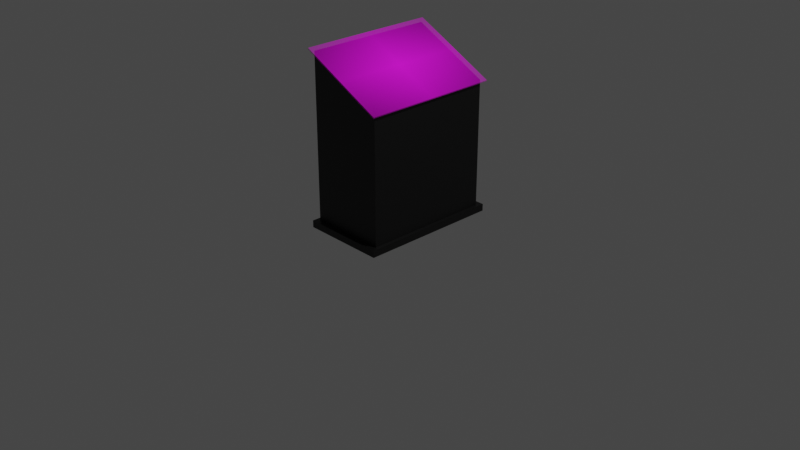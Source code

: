 # Source: Final_Taxonomy_Of_Futures_Map.blend  (saved by Blender 2.80.75; exported with 4.5.12 LTS)
import bpy
from mathutils import Matrix  # noqa: F401  (used for matrix-valued properties, if any)

bpy.ops.wm.read_factory_settings(use_empty=True)
scene = bpy.context.scene
scene.name = 'Scene'

# ---- collections
col_collection = bpy.data.collections.new('Collection'); scene.collection.children.link(col_collection)

# ---- images (referenced by path relative to the original .blend; pixels are not part of the script)
import os
ASSET_DIR = os.environ.get("B2B_ASSET_DIR", "")  # directory of the original .blend (textures are referenced by path, not embedded)
HERE = os.path.dirname(os.path.abspath(__file__))  # packed textures are extracted next to this script under _unpacked/

def load_image(name, relpath, width, height, colorspace="sRGB"):
    """Load a texture the original file referenced (path relative to the .blend, or extracted next to this script)."""
    p = next((c for c in (os.path.join(HERE, relpath), os.path.join(ASSET_DIR, relpath)) if relpath and os.path.exists(c)), "")
    if p:
        img = bpy.data.images.load(p, check_existing=True)
        img.name = name
    else:  # same state as the original file: an image datablock whose file is absent (Cycles renders it pink)
        img = bpy.data.images.new(name, width, height)
        img.source = "FILE"
        img.filepath = "//" + (relpath or name)
    img.colorspace_settings.name = colorspace
    return img
img_taxonomy_of_futures_map_png = load_image('Taxonomy of Futures Map.png', 'Taxonomy of Futures Map.png', 1024, 1024, 'sRGB')
img_taxonomy_of_futures_map_2_0_jpg = load_image('Taxonomy of Futures Map 2.0.JPG', 'Taxonomy of Futures Map 2.0.JPG', 1024, 1024, 'sRGB')

# ---- materials (node trees are filled in below, after node groups)
mat_taxonomy_of_futures_map = bpy.data.materials.new('Taxonomy of Futures Map')
mat_taxonomy_of_futures_map.use_transparent_shadow = False
mat_taxonomy_of_futures_map.roughness = 1.0
mat_material_002 = bpy.data.materials.new('Material.002')
mat_material_002.use_transparent_shadow = False

# ---- material node trees
mat_taxonomy_of_futures_map.use_nodes = True; mat_taxonomy_of_futures_map.node_tree.nodes.clear()
_N = mat_taxonomy_of_futures_map.node_tree.nodes; _L = mat_taxonomy_of_futures_map.node_tree.links
n0 = _N.new('ShaderNodeOutputMaterial'); n0.name = 'Material Output'; n0.location = (398, 288)
n1 = _N.new('ShaderNodeTexImage'); n1.name = 'Image Texture'; n1.location = (-302, 48)
n1.image = img_taxonomy_of_futures_map_png
n1.extension = 'CLIP'
n2 = _N.new('ShaderNodeBsdfTransparent'); n2.name = 'Transparent BSDF'; n2.location = (-102, 228)
n3 = _N.new('ShaderNodeMixShader'); n3.name = 'Mix Shader'; n3.location = (98, 288)
n4 = _N.new('ShaderNodeBsdfPrincipled'); n4.name = 'Principled BSDF'; n4.location = (-102, 48)
n4.distribution = 'GGX'
n4.subsurface_method = 'BURLEY'
n4.inputs[2].default_value = 1.0
n4.inputs[3].default_value = 1.45
n4.inputs[27].default_value = (0.0, 0.0, 0.0, 1.0)
n4.inputs[28].default_value = 1.0
n5 = _N.new('ShaderNodeTexImage'); n5.name = 'Image Texture.001'; n5.location = (-392, 23)
n5.image = img_taxonomy_of_futures_map_2_0_jpg
_L.new(n1.outputs[1], n3.inputs[0])
_L.new(n2.outputs[0], n3.inputs[1])
_L.new(n3.outputs[0], n0.inputs[0])
_L.new(n4.outputs[0], n3.inputs[2])
_L.new(n5.outputs[0], n4.inputs[0])
n0.is_active_output = True
mat_material_002.use_nodes = True; mat_material_002.node_tree.nodes.clear()
_N = mat_material_002.node_tree.nodes; _L = mat_material_002.node_tree.links
n0 = _N.new('ShaderNodeOutputMaterial'); n0.name = 'Material Output'; n0.location = (300, 300)
n1 = _N.new('ShaderNodeBsdfPrincipled'); n1.name = 'Principled BSDF'; n1.location = (10, 300)
n1.distribution = 'GGX'
n1.subsurface_method = 'BURLEY'
n1.inputs[0].default_value = (0.0, 0.0, 0.0, 1.0)
n1.inputs[3].default_value = 1.45
n1.inputs[27].default_value = (0.0, 0.0, 0.0, 1.0)
n1.inputs[28].default_value = 1.0
_L.new(n1.outputs[0], n0.inputs[0])
n0.is_active_output = True

# ---- world
world_world = bpy.data.worlds.new('World'); scene.world = world_world
world_world.use_nodes = True; world_world.node_tree.nodes.clear()
_N = world_world.node_tree.nodes; _L = world_world.node_tree.links
n0 = _N.new('ShaderNodeOutputWorld'); n0.name = 'World Output'; n0.location = (300, 300)
n1 = _N.new('ShaderNodeBackground'); n1.name = 'Background'; n1.location = (10, 300)
n1.inputs[0].default_value = (0.05088, 0.05088, 0.05088, 1.0)
_L.new(n1.outputs[0], n0.inputs[0])
n0.is_active_output = True
world_world.color = (0.05088, 0.05088, 0.05088)
world_world.use_sun_shadow = False
world_world.sun_shadow_jitter_overblur = 0.0

# ---- cameras
cam_camera = bpy.data.cameras.new('Camera')
cam_camera.clip_end = 100.0
cam_camera.ortho_scale = 7.314

# ---- lights
light_light = bpy.data.lights.new('Light', 'POINT')
light_light.transmission_factor = 0.0
light_light.energy = 1000.0
light_light.shadow_soft_size = 0.1
light_light.shadow_maximum_resolution = 0.006
light_light.use_absolute_resolution = True

# ---- meshes
me_taxonomy_of_futures_map = bpy.data.meshes.new('Taxonomy of Futures Map')
me_taxonomy_of_futures_map.from_pydata([(-0.7397, -0.5, 0.0), (0.7397, -0.5, 0.0), (-0.7397, 0.5, 0.0), (0.7397, 0.5, 0.0), (-0.7397, 0.5, 0.01516), (-0.7397, -0.5, 0.01516), (0.7397, -0.5, 0.01516), (0.7397, 0.5, 0.01516)], [], [(0, 2, 3, 1), (5, 6, 7, 4), (3, 2, 4, 7), (0, 1, 6, 5), (1, 3, 7, 6), (2, 0, 5, 4)])
_uv = me_taxonomy_of_futures_map.uv_layers.new(name='UVMap')
_uv.uv.foreach_set('vector', [0.0, 0.0, 0.0, 1.0, 1.0, 1.0, 1.0, 0.0, 0.0, 0.0, 1.0, 0.0, 1.0, 1.0, 0.0, 1.0, 1.0, 1.0, 0.0, 1.0, 0.0, 1.0, 1.0, 1.0, 0.0, 0.0, 1.0, 0.0, 1.0, 0.0, 0.0, 0.0, 1.0, 0.0, 1.0, 1.0, 1.0, 1.0, 1.0, 0.0, 0.0, 1.0, 0.0, 0.0, 0.0, 0.0, 0.0, 1.0])
me_taxonomy_of_futures_map.materials.append(mat_taxonomy_of_futures_map)
me_taxonomy_of_futures_map.use_remesh_preserve_volume = False
me_taxonomy_of_futures_map.use_remesh_preserve_attributes = False
me_taxonomy_of_futures_map.use_mirror_vertex_groups = False
me_taxonomy_of_futures_map.update()
me_cube_002 = bpy.data.meshes.new('Cube.002')
me_cube_002.from_pydata([(-1.0, -1.0, -0.8908), (-1.0, 1.0, -0.8908), (1.0, -1.0, -0.8908), (1.0, 1.0, -0.8908), (-1.0, 1.0, 1.249), (1.0, 1.0, 0.7555), (1.0, -1.0, 0.7555), (-1.0, -1.0, 1.249), (-1.0, -0.9803, 1.249), (1.0, 0.9803, 0.7555), (-1.0, -0.9803, 1.249), (-1.0, -0.9802, 1.249), (-1.0, -0.9803, 1.249), (-1.0, 1.0, -0.9818), (-1.0, -1.0, -0.9818), (1.0, 1.0, -0.9818), (1.0, -1.0, -0.9818), (-1.091, 1.091, -0.8908), (-1.091, -1.091, -0.8908), (1.091, 1.091, -0.8908), (1.091, -1.091, -0.8908), (-1.091, 1.091, -0.9818), (-1.091, -1.091, -0.9818), (1.091, 1.091, -0.9818), (1.091, -1.091, -0.9818)], [(7, 10), (8, 9), (4, 11)], [(0, 7, 12, 4, 1), (1, 4, 5, 3), (3, 5, 9, 6, 2), (2, 6, 7, 0), (3, 2, 20, 19), (6, 7, 8, 4, 5, 9), (4, 12, 7, 8), (7, 4, 8), (13, 15, 16, 14), (2, 0, 18, 20), (15, 13, 21, 23), (14, 16, 24, 22), (20, 18, 22, 24), (19, 20, 24, 23), (17, 19, 23, 21), (18, 17, 21, 22), (1, 3, 19, 17), (16, 15, 23, 24), (0, 1, 17, 18), (13, 14, 22, 21)])
_uv = me_cube_002.uv_layers.new(name='UVMap')
_uv.uv.foreach_set('vector', [0.375, 0.0, 0.625, 0.0, 0.625, 0.002468, 0.625, 0.25, 0.375, 0.25, 0.375, 0.25, 0.625, 0.25, 0.5701, 0.5, 0.375, 0.5, 0.375, 0.5, 0.5701, 0.5, 0.5701, 0.5025, 0.5701, 0.75, 0.375, 0.75, 0.375, 0.75, 0.5701, 0.75, 0.625, 1.0, 0.375, 1.0, 0.375, 0.5, 0.375, 0.75, 0.375, 0.75, 0.375, 0.5, 0.0326, 0.04183, 0.0326, 0.9582, 0.04183, 0.9582, 0.9674, 0.9582, 0.9674, 0.04183, 0.9582, 0.04183, 0.625, 0.25, 0.625, 0.002468, 0.625, 0.0, 0.625, 0.002468, 0.625, 0.0, 0.625, 0.25, 0.625, 0.002468, 0.125, 0.5, 0.375, 0.5, 0.375, 0.75, 0.125, 0.75, 0.375, 0.75, 0.375, 1.0, 0.375, 1.0, 0.375, 0.75, 0.375, 0.5, 0.125, 0.5, 0.125, 0.5, 0.375, 0.5, 0.125, 0.75, 0.375, 0.75, 0.375, 0.75, 0.125, 0.75, 0.375, 0.75, 0.375, 1.0, 0.375, 1.0, 0.375, 0.75, 0.375, 0.5, 0.375, 0.75, 0.375, 0.75, 0.375, 0.5, 0.375, 0.25, 0.375, 0.5, 0.375, 0.5, 0.375, 0.25, 0.375, 0.0, 0.375, 0.25, 0.375, 0.25, 0.375, 0.0, 0.375, 0.25, 0.375, 0.5, 0.375, 0.5, 0.375, 0.25, 0.375, 0.75, 0.375, 0.5, 0.375, 0.5, 0.375, 0.75, 0.375, 0.0, 0.375, 0.25, 0.375, 0.25, 0.375, 0.0, 0.125, 0.5, 0.125, 0.75, 0.125, 0.75, 0.125, 0.5])
_ca = me_cube_002.color_attributes.new('Col', 'BYTE_COLOR', 'CORNER')
_ca.data.foreach_set('color', [1.0, 1.0, 1.0, 1.0, 1.0, 1.0, 1.0, 1.0, 1.0, 1.0, 1.0, 1.0, 1.0, 1.0, 1.0, 1.0, 1.0, 1.0, 1.0, 1.0, 1.0, 1.0, 1.0, 1.0, 1.0, 1.0, 1.0, 1.0, 1.0, 1.0, 1.0, 1.0, 1.0, 1.0, 1.0, 1.0, 1.0, 1.0, 1.0, 1.0, 1.0, 1.0, 1.0, 1.0, 1.0, 1.0, 1.0, 1.0, 1.0, 1.0, 1.0, 1.0, 1.0, 1.0, 1.0, 1.0, 1.0, 1.0, 1.0, 1.0, 1.0, 1.0, 1.0, 1.0, 1.0, 1.0, 1.0, 1.0, 1.0, 1.0, 1.0, 1.0, 1.0, 1.0, 1.0, 1.0, 1.0, 1.0, 1.0, 1.0, 1.0, 1.0, 1.0, 1.0, 1.0, 1.0, 1.0, 1.0, 1.0, 1.0, 1.0, 1.0, 1.0, 1.0, 1.0, 1.0, 1.0, 1.0, 1.0, 1.0, 1.0, 1.0, 1.0, 1.0, 1.0, 1.0, 1.0, 1.0, 1.0, 1.0, 1.0, 1.0, 1.0, 1.0, 1.0, 1.0, 1.0, 1.0, 1.0, 1.0, 1.0, 1.0, 1.0, 1.0, 1.0, 1.0, 1.0, 1.0, 1.0, 1.0, 1.0, 1.0, 1.0, 1.0, 1.0, 1.0, 1.0, 1.0, 1.0, 1.0, 1.0, 1.0, 1.0, 1.0, 1.0, 1.0, 1.0, 1.0, 1.0, 1.0, 1.0, 1.0, 1.0, 1.0, 1.0, 1.0, 1.0, 1.0, 1.0, 1.0, 1.0, 1.0, 1.0, 1.0, 1.0, 1.0, 1.0, 1.0, 1.0, 1.0, 1.0, 1.0, 1.0, 1.0, 1.0, 1.0, 1.0, 1.0, 1.0, 1.0, 1.0, 1.0, 1.0, 1.0, 1.0, 1.0, 1.0, 1.0, 1.0, 1.0, 1.0, 1.0, 1.0, 1.0, 1.0, 1.0, 1.0, 1.0, 1.0, 1.0, 1.0, 1.0, 1.0, 1.0, 1.0, 1.0, 1.0, 1.0, 1.0, 1.0, 1.0, 1.0, 1.0, 1.0, 1.0, 1.0, 1.0, 1.0, 1.0, 1.0, 1.0, 1.0, 1.0, 1.0, 1.0, 1.0, 1.0, 1.0, 1.0, 1.0, 1.0, 1.0, 1.0, 1.0, 1.0, 1.0, 1.0, 1.0, 1.0, 1.0, 1.0, 1.0, 1.0, 1.0, 1.0, 1.0, 1.0, 1.0, 1.0, 1.0, 1.0, 1.0, 1.0, 1.0, 1.0, 1.0, 1.0, 1.0, 1.0, 1.0, 1.0, 1.0, 1.0, 1.0, 1.0, 1.0, 1.0, 1.0, 1.0, 1.0, 1.0, 1.0, 1.0, 1.0, 1.0, 1.0, 1.0, 1.0, 1.0, 1.0, 1.0, 1.0, 1.0, 1.0, 1.0, 1.0, 1.0, 1.0, 1.0, 1.0, 1.0, 1.0, 1.0, 1.0, 1.0, 1.0, 1.0, 1.0, 1.0, 1.0, 1.0, 1.0, 1.0, 1.0, 1.0, 1.0, 1.0, 1.0, 1.0, 1.0, 1.0, 1.0, 1.0, 1.0, 1.0, 1.0, 1.0, 1.0, 1.0, 1.0, 1.0, 1.0, 1.0, 1.0, 1.0, 1.0, 1.0, 1.0, 1.0, 1.0, 1.0, 1.0])
me_cube_002.materials.append(mat_material_002)
me_cube_002.use_remesh_preserve_volume = False
me_cube_002.use_remesh_preserve_attributes = False
me_cube_002.use_mirror_vertex_groups = False
me_cube_002.update()

# ---- objects
ob_light = bpy.data.objects.new('Light', light_light)
ob_camera = bpy.data.objects.new('Camera', cam_camera)
ob_taxonomy_of_futures_map = bpy.data.objects.new('Taxonomy of Futures Map', me_taxonomy_of_futures_map)
ob_cube = bpy.data.objects.new('Cube', me_cube_002)

# ---- transforms, parenting, visibility, modifiers, constraints
ob_light.location = (4.076, 1.005, 5.904)
ob_light.rotation_euler = (0.6503, 0.05522, 1.866)
ob_light.lock_rotations_4d = False
ob_light.empty_display_type = 'ARROWS'
ob_light.color = (0.0, 0.0, 0.0, 0.0)
ob_light.lineart.crease_threshold = 0.0
ob_camera.location = (7.359, -6.926, 4.958)
ob_camera.rotation_euler = (1.109, 0.0, 0.8149)
ob_camera.lock_rotations_4d = False
ob_camera.empty_display_type = 'ARROWS'
ob_camera.color = (0.0, 0.0, 0.0, 0.0)
ob_camera.display_type = 'WIRE'
ob_camera.lineart.crease_threshold = 0.0
ob_taxonomy_of_futures_map.location = (0.0, 0.0, 1.617)
ob_taxonomy_of_futures_map.rotation_euler = (0.4541, -1.917e-08, 1.571)
ob_taxonomy_of_futures_map.lineart.crease_threshold = 0.0
ob_cube.location = (0.0, 0.0, 0.8001)
ob_cube.scale = (0.4117, 0.6914, 0.8148)
ob_cube.lineart.crease_threshold = 0.0

# ---- collection membership
col_collection.objects.link(ob_light)
col_collection.objects.link(ob_camera)
col_collection.objects.link(ob_taxonomy_of_futures_map)
col_collection.objects.link(ob_cube)

# ---- scene / render settings (as saved in the file)
scene.camera = ob_camera
scene.frame_start = 1; scene.frame_end = 250; scene.frame_set(1)
scene.render.engine = 'BLENDER_EEVEE_NEXT'
scene.cycles.use_denoising = False
scene.cycles.samples = 128
scene.cycles.sampling_pattern = 'TABULATED_SOBOL'
scene.cycles.use_adaptive_sampling = False
scene.cycles.use_light_tree = False
scene.view_settings.view_transform = 'Filmic'
bpy.context.view_layer.update()
